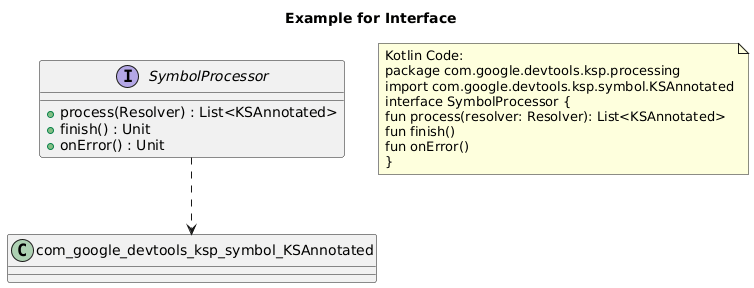

The diagram above was rendered by PlantUML. Its source (embedded in the PNG):
@startuml
title Example for Interface
interface "SymbolProcessor" as com_google_devtools_ksp_processing_SymbolProcessor {
+ process(Resolver) : List<KSAnnotated>
+ finish() : Unit
+ onError() : Unit
}
com_google_devtools_ksp_processing_SymbolProcessor ..> com_google_devtools_ksp_symbol_KSAnnotated
note as note_of_code
Kotlin Code:
package com.google.devtools.ksp.processing
import com.google.devtools.ksp.symbol.KSAnnotated
interface SymbolProcessor {
fun process(resolver: Resolver): List<KSAnnotated>
fun finish()
fun onError()
}
end note
@enduml